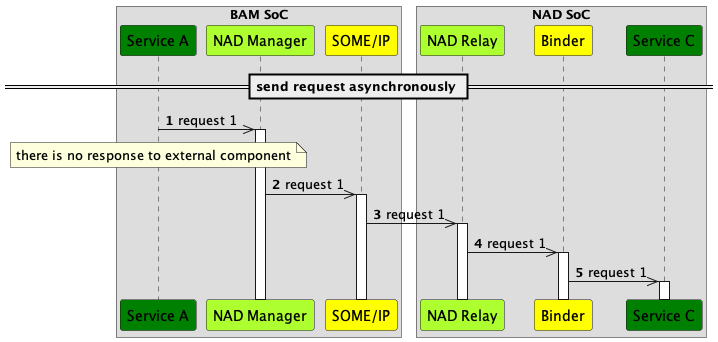

The diagram above was rendered by PlantUML. Its source (embedded in the PNG):
@startuml
!pragma teoz true
autonumber
autoactivate on


box "BAM SoC"
participant "Service A" as sa #Green

participant "NAD Manager" as nadm #GreenYellow
participant "SOME/IP" as sip #Yellow
end box

box "NAD SoC"
participant "NAD Relay" as nadp #GreenYellow


participant "Binder" as bind #Yellow

participant "Service C" as sc #Green

end box

== send request asynchronously ==
sa ->> nadm: request 1


note over sa
there is no response to external component
end note

nadm ->> sip: request 1
sip ->> nadp: request 1
nadp ->> bind: request 1
bind ->> sc: request 1



@enduml